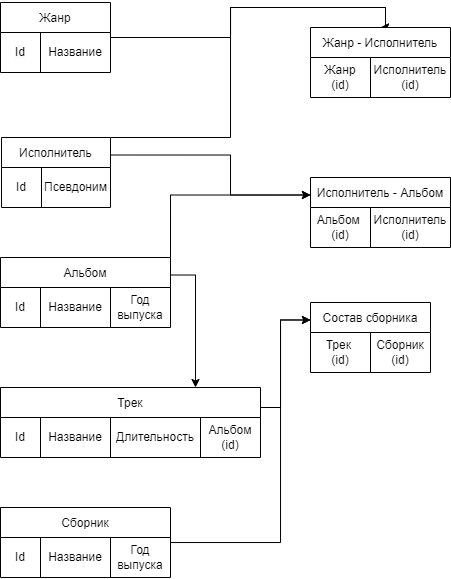

The diagram above was exported from draw.io. Its source (the exported page's mxGraphModel, read from the mxfile embedded in the PNG):
<mxGraphModel dx="961" dy="-299" grid="1" gridSize="10" guides="1" tooltips="1" connect="1" arrows="1" fold="1" page="1" pageScale="1" pageWidth="1169" pageHeight="827" math="0" shadow="0">
  <root>
    <mxCell id="0" />
    <mxCell id="1" parent="0" />
    <mxCell id="mCPTSexXPz2KVKaQxIhH-1" style="edgeStyle=orthogonalEdgeStyle;rounded=0;orthogonalLoop=1;jettySize=auto;html=1;entryX=0.5;entryY=0;entryDx=0;entryDy=0;" edge="1" parent="1" source="mCPTSexXPz2KVKaQxIhH-2" target="mCPTSexXPz2KVKaQxIhH-11">
      <mxGeometry relative="1" as="geometry">
        <Array as="points">
          <mxPoint x="580" y="1005" />
          <mxPoint x="580" y="975" />
          <mxPoint x="735" y="975" />
        </Array>
      </mxGeometry>
    </mxCell>
    <mxCell id="mCPTSexXPz2KVKaQxIhH-2" value="Жанр" style="shape=table;startSize=30;container=1;collapsible=0;childLayout=tableLayout;" vertex="1" parent="1">
      <mxGeometry x="350" y="970.0000000000001" width="110" height="70" as="geometry" />
    </mxCell>
    <mxCell id="mCPTSexXPz2KVKaQxIhH-3" value="" style="shape=tableRow;horizontal=0;startSize=0;swimlaneHead=0;swimlaneBody=0;strokeColor=inherit;top=0;left=0;bottom=0;right=0;collapsible=0;dropTarget=0;fillColor=none;points=[[0,0.5],[1,0.5]];portConstraint=eastwest;" vertex="1" parent="mCPTSexXPz2KVKaQxIhH-2">
      <mxGeometry y="30" width="110" height="40" as="geometry" />
    </mxCell>
    <mxCell id="mCPTSexXPz2KVKaQxIhH-4" value="&lt;span style=&quot;color: rgb(0, 0, 0); font-family: Helvetica; font-size: 12px; font-style: normal; font-variant-ligatures: normal; font-variant-caps: normal; font-weight: 400; letter-spacing: normal; orphans: 2; text-align: center; text-indent: 0px; text-transform: none; widows: 2; word-spacing: 0px; -webkit-text-stroke-width: 0px; white-space: normal; background-color: rgb(251, 251, 251); text-decoration-thickness: initial; text-decoration-style: initial; text-decoration-color: initial; display: inline !important; float: none;&quot;&gt;Id&lt;/span&gt;" style="shape=partialRectangle;html=1;whiteSpace=wrap;connectable=0;strokeColor=inherit;overflow=hidden;fillColor=none;top=0;left=0;bottom=0;right=0;pointerEvents=1;" vertex="1" parent="mCPTSexXPz2KVKaQxIhH-3">
      <mxGeometry width="40" height="40" as="geometry">
        <mxRectangle width="40" height="40" as="alternateBounds" />
      </mxGeometry>
    </mxCell>
    <mxCell id="mCPTSexXPz2KVKaQxIhH-5" value="Название" style="shape=partialRectangle;html=1;whiteSpace=wrap;connectable=0;strokeColor=inherit;overflow=hidden;fillColor=none;top=0;left=0;bottom=0;right=0;pointerEvents=1;" vertex="1" parent="mCPTSexXPz2KVKaQxIhH-3">
      <mxGeometry x="40" width="70" height="40" as="geometry">
        <mxRectangle width="70" height="40" as="alternateBounds" />
      </mxGeometry>
    </mxCell>
    <mxCell id="mCPTSexXPz2KVKaQxIhH-6" style="edgeStyle=orthogonalEdgeStyle;rounded=0;orthogonalLoop=1;jettySize=auto;html=1;entryX=0.5;entryY=0;entryDx=0;entryDy=0;exitX=1;exitY=0;exitDx=0;exitDy=0;" edge="1" parent="1" source="mCPTSexXPz2KVKaQxIhH-7" target="mCPTSexXPz2KVKaQxIhH-11">
      <mxGeometry relative="1" as="geometry">
        <Array as="points">
          <mxPoint x="580" y="1105" />
          <mxPoint x="580" y="975" />
          <mxPoint x="735" y="975" />
        </Array>
      </mxGeometry>
    </mxCell>
    <mxCell id="mCPTSexXPz2KVKaQxIhH-7" value="Исполнитель" style="shape=table;startSize=30;container=1;collapsible=0;childLayout=tableLayout;" vertex="1" parent="1">
      <mxGeometry x="351" y="1105" width="109" height="70" as="geometry" />
    </mxCell>
    <mxCell id="mCPTSexXPz2KVKaQxIhH-8" value="" style="shape=tableRow;horizontal=0;startSize=0;swimlaneHead=0;swimlaneBody=0;strokeColor=inherit;top=0;left=0;bottom=0;right=0;collapsible=0;dropTarget=0;fillColor=none;points=[[0,0.5],[1,0.5]];portConstraint=eastwest;" vertex="1" parent="mCPTSexXPz2KVKaQxIhH-7">
      <mxGeometry y="30" width="109" height="40" as="geometry" />
    </mxCell>
    <mxCell id="mCPTSexXPz2KVKaQxIhH-9" value="Id" style="shape=partialRectangle;html=1;whiteSpace=wrap;connectable=0;strokeColor=inherit;overflow=hidden;fillColor=none;top=0;left=0;bottom=0;right=0;pointerEvents=1;" vertex="1" parent="mCPTSexXPz2KVKaQxIhH-8">
      <mxGeometry width="40" height="40" as="geometry">
        <mxRectangle width="40" height="40" as="alternateBounds" />
      </mxGeometry>
    </mxCell>
    <mxCell id="mCPTSexXPz2KVKaQxIhH-10" value="Псевдоним" style="shape=partialRectangle;html=1;whiteSpace=wrap;connectable=0;strokeColor=inherit;overflow=hidden;fillColor=none;top=0;left=0;bottom=0;right=0;pointerEvents=1;" vertex="1" parent="mCPTSexXPz2KVKaQxIhH-8">
      <mxGeometry x="40" width="69" height="40" as="geometry">
        <mxRectangle width="69" height="40" as="alternateBounds" />
      </mxGeometry>
    </mxCell>
    <mxCell id="mCPTSexXPz2KVKaQxIhH-11" value="Жанр - Исполнитель" style="shape=table;startSize=30;container=1;collapsible=0;childLayout=tableLayout;" vertex="1" parent="1">
      <mxGeometry x="660" y="995.0000000000001" width="140" height="70" as="geometry" />
    </mxCell>
    <mxCell id="mCPTSexXPz2KVKaQxIhH-12" value="" style="shape=tableRow;horizontal=0;startSize=0;swimlaneHead=0;swimlaneBody=0;strokeColor=inherit;top=0;left=0;bottom=0;right=0;collapsible=0;dropTarget=0;fillColor=none;points=[[0,0.5],[1,0.5]];portConstraint=eastwest;" vertex="1" parent="mCPTSexXPz2KVKaQxIhH-11">
      <mxGeometry y="30" width="140" height="40" as="geometry" />
    </mxCell>
    <mxCell id="mCPTSexXPz2KVKaQxIhH-13" value="Жанр&lt;div&gt;&lt;span style=&quot;background-color: initial;&quot;&gt;(id)&lt;/span&gt;&lt;/div&gt;" style="shape=partialRectangle;html=1;whiteSpace=wrap;connectable=0;strokeColor=inherit;overflow=hidden;fillColor=none;top=0;left=0;bottom=0;right=0;pointerEvents=1;" vertex="1" parent="mCPTSexXPz2KVKaQxIhH-12">
      <mxGeometry width="60" height="40" as="geometry">
        <mxRectangle width="60" height="40" as="alternateBounds" />
      </mxGeometry>
    </mxCell>
    <mxCell id="mCPTSexXPz2KVKaQxIhH-14" value="Исполнитель (id)" style="shape=partialRectangle;html=1;whiteSpace=wrap;connectable=0;strokeColor=inherit;overflow=hidden;fillColor=none;top=0;left=0;bottom=0;right=0;pointerEvents=1;" vertex="1" parent="mCPTSexXPz2KVKaQxIhH-12">
      <mxGeometry x="60" width="80" height="40" as="geometry">
        <mxRectangle width="80" height="40" as="alternateBounds" />
      </mxGeometry>
    </mxCell>
    <mxCell id="mCPTSexXPz2KVKaQxIhH-15" value="Альбом" style="shape=table;startSize=30;container=1;collapsible=0;childLayout=tableLayout;" vertex="1" parent="1">
      <mxGeometry x="350" y="1225" width="170" height="70" as="geometry" />
    </mxCell>
    <mxCell id="mCPTSexXPz2KVKaQxIhH-16" value="" style="shape=tableRow;horizontal=0;startSize=0;swimlaneHead=0;swimlaneBody=0;strokeColor=inherit;top=0;left=0;bottom=0;right=0;collapsible=0;dropTarget=0;fillColor=none;points=[[0,0.5],[1,0.5]];portConstraint=eastwest;" vertex="1" parent="mCPTSexXPz2KVKaQxIhH-15">
      <mxGeometry y="30" width="170" height="40" as="geometry" />
    </mxCell>
    <mxCell id="mCPTSexXPz2KVKaQxIhH-17" value="Id" style="shape=partialRectangle;html=1;whiteSpace=wrap;connectable=0;strokeColor=inherit;overflow=hidden;fillColor=none;top=0;left=0;bottom=0;right=0;pointerEvents=1;" vertex="1" parent="mCPTSexXPz2KVKaQxIhH-16">
      <mxGeometry width="40" height="40" as="geometry">
        <mxRectangle width="40" height="40" as="alternateBounds" />
      </mxGeometry>
    </mxCell>
    <mxCell id="mCPTSexXPz2KVKaQxIhH-18" value="Название" style="shape=partialRectangle;html=1;whiteSpace=wrap;connectable=0;strokeColor=inherit;overflow=hidden;fillColor=none;top=0;left=0;bottom=0;right=0;pointerEvents=1;" vertex="1" parent="mCPTSexXPz2KVKaQxIhH-16">
      <mxGeometry x="40" width="70" height="40" as="geometry">
        <mxRectangle width="70" height="40" as="alternateBounds" />
      </mxGeometry>
    </mxCell>
    <mxCell id="mCPTSexXPz2KVKaQxIhH-19" value="Год выпуска" style="shape=partialRectangle;html=1;whiteSpace=wrap;connectable=0;strokeColor=inherit;overflow=hidden;fillColor=none;top=0;left=0;bottom=0;right=0;pointerEvents=1;" vertex="1" parent="mCPTSexXPz2KVKaQxIhH-16">
      <mxGeometry x="110" width="60" height="40" as="geometry">
        <mxRectangle width="60" height="40" as="alternateBounds" />
      </mxGeometry>
    </mxCell>
    <mxCell id="mCPTSexXPz2KVKaQxIhH-20" value="Исполнитель - Альбом" style="shape=table;startSize=30;container=1;collapsible=0;childLayout=tableLayout;" vertex="1" parent="1">
      <mxGeometry x="660" y="1145" width="140" height="70" as="geometry" />
    </mxCell>
    <mxCell id="mCPTSexXPz2KVKaQxIhH-21" value="" style="shape=tableRow;horizontal=0;startSize=0;swimlaneHead=0;swimlaneBody=0;strokeColor=inherit;top=0;left=0;bottom=0;right=0;collapsible=0;dropTarget=0;fillColor=none;points=[[0,0.5],[1,0.5]];portConstraint=eastwest;" vertex="1" parent="mCPTSexXPz2KVKaQxIhH-20">
      <mxGeometry y="30" width="140" height="40" as="geometry" />
    </mxCell>
    <mxCell id="mCPTSexXPz2KVKaQxIhH-22" value="Альбом&amp;nbsp;&lt;div&gt;(id)&lt;/div&gt;" style="shape=partialRectangle;html=1;whiteSpace=wrap;connectable=0;strokeColor=inherit;overflow=hidden;fillColor=none;top=0;left=0;bottom=0;right=0;pointerEvents=1;" vertex="1" parent="mCPTSexXPz2KVKaQxIhH-21">
      <mxGeometry width="60" height="40" as="geometry">
        <mxRectangle width="60" height="40" as="alternateBounds" />
      </mxGeometry>
    </mxCell>
    <mxCell id="mCPTSexXPz2KVKaQxIhH-23" value="Исполнитель (id)" style="shape=partialRectangle;html=1;whiteSpace=wrap;connectable=0;strokeColor=inherit;overflow=hidden;fillColor=none;top=0;left=0;bottom=0;right=0;pointerEvents=1;" vertex="1" parent="mCPTSexXPz2KVKaQxIhH-21">
      <mxGeometry x="60" width="80" height="40" as="geometry">
        <mxRectangle width="80" height="40" as="alternateBounds" />
      </mxGeometry>
    </mxCell>
    <mxCell id="mCPTSexXPz2KVKaQxIhH-24" style="edgeStyle=orthogonalEdgeStyle;rounded=0;orthogonalLoop=1;jettySize=auto;html=1;entryX=0;entryY=0.25;entryDx=0;entryDy=0;exitX=1;exitY=0;exitDx=0;exitDy=0;" edge="1" parent="1" source="mCPTSexXPz2KVKaQxIhH-15" target="mCPTSexXPz2KVKaQxIhH-20">
      <mxGeometry relative="1" as="geometry">
        <mxPoint x="531" y="1235" as="sourcePoint" />
      </mxGeometry>
    </mxCell>
    <mxCell id="mCPTSexXPz2KVKaQxIhH-25" style="edgeStyle=orthogonalEdgeStyle;rounded=0;orthogonalLoop=1;jettySize=auto;html=1;entryX=0;entryY=0.25;entryDx=0;entryDy=0;exitX=1;exitY=0.25;exitDx=0;exitDy=0;" edge="1" parent="1" source="mCPTSexXPz2KVKaQxIhH-7" target="mCPTSexXPz2KVKaQxIhH-20">
      <mxGeometry relative="1" as="geometry">
        <Array as="points">
          <mxPoint x="580" y="1123" />
          <mxPoint x="580" y="1163" />
        </Array>
      </mxGeometry>
    </mxCell>
    <mxCell id="mCPTSexXPz2KVKaQxIhH-26" style="edgeStyle=orthogonalEdgeStyle;rounded=0;orthogonalLoop=1;jettySize=auto;html=1;entryX=0;entryY=0.25;entryDx=0;entryDy=0;exitX=1;exitY=0.25;exitDx=0;exitDy=0;" edge="1" parent="1" source="mCPTSexXPz2KVKaQxIhH-27" target="mCPTSexXPz2KVKaQxIhH-39">
      <mxGeometry relative="1" as="geometry">
        <mxPoint x="590" y="1360" as="sourcePoint" />
        <Array as="points">
          <mxPoint x="600" y="1375" />
          <mxPoint x="630" y="1375" />
          <mxPoint x="630" y="1287" />
        </Array>
      </mxGeometry>
    </mxCell>
    <mxCell id="mCPTSexXPz2KVKaQxIhH-27" value="Трек" style="shape=table;startSize=30;container=1;collapsible=0;childLayout=tableLayout;" vertex="1" parent="1">
      <mxGeometry x="350" y="1355" width="260" height="70" as="geometry" />
    </mxCell>
    <mxCell id="mCPTSexXPz2KVKaQxIhH-28" value="" style="shape=tableRow;horizontal=0;startSize=0;swimlaneHead=0;swimlaneBody=0;strokeColor=inherit;top=0;left=0;bottom=0;right=0;collapsible=0;dropTarget=0;fillColor=none;points=[[0,0.5],[1,0.5]];portConstraint=eastwest;" vertex="1" parent="mCPTSexXPz2KVKaQxIhH-27">
      <mxGeometry y="30" width="260" height="40" as="geometry" />
    </mxCell>
    <mxCell id="mCPTSexXPz2KVKaQxIhH-43" value="Id" style="shape=partialRectangle;html=1;whiteSpace=wrap;connectable=0;strokeColor=inherit;overflow=hidden;fillColor=none;top=0;left=0;bottom=0;right=0;pointerEvents=1;" vertex="1" parent="mCPTSexXPz2KVKaQxIhH-28">
      <mxGeometry width="40" height="40" as="geometry">
        <mxRectangle width="40" height="40" as="alternateBounds" />
      </mxGeometry>
    </mxCell>
    <mxCell id="mCPTSexXPz2KVKaQxIhH-29" value="Название" style="shape=partialRectangle;html=1;whiteSpace=wrap;connectable=0;strokeColor=inherit;overflow=hidden;fillColor=none;top=0;left=0;bottom=0;right=0;pointerEvents=1;" vertex="1" parent="mCPTSexXPz2KVKaQxIhH-28">
      <mxGeometry x="40" width="70" height="40" as="geometry">
        <mxRectangle width="70" height="40" as="alternateBounds" />
      </mxGeometry>
    </mxCell>
    <mxCell id="mCPTSexXPz2KVKaQxIhH-30" value="Длительность" style="shape=partialRectangle;html=1;whiteSpace=wrap;connectable=0;strokeColor=inherit;overflow=hidden;fillColor=none;top=0;left=0;bottom=0;right=0;pointerEvents=1;" vertex="1" parent="mCPTSexXPz2KVKaQxIhH-28">
      <mxGeometry x="110" width="90" height="40" as="geometry">
        <mxRectangle width="90" height="40" as="alternateBounds" />
      </mxGeometry>
    </mxCell>
    <mxCell id="mCPTSexXPz2KVKaQxIhH-31" value="Альбом (id)" style="shape=partialRectangle;html=1;whiteSpace=wrap;connectable=0;strokeColor=inherit;overflow=hidden;fillColor=none;top=0;left=0;bottom=0;right=0;pointerEvents=1;" vertex="1" parent="mCPTSexXPz2KVKaQxIhH-28">
      <mxGeometry x="200" width="60" height="40" as="geometry">
        <mxRectangle width="60" height="40" as="alternateBounds" />
      </mxGeometry>
    </mxCell>
    <mxCell id="mCPTSexXPz2KVKaQxIhH-32" style="edgeStyle=orthogonalEdgeStyle;rounded=0;orthogonalLoop=1;jettySize=auto;html=1;entryX=0.75;entryY=0;entryDx=0;entryDy=0;exitX=1;exitY=0.25;exitDx=0;exitDy=0;" edge="1" parent="1" source="mCPTSexXPz2KVKaQxIhH-15" target="mCPTSexXPz2KVKaQxIhH-27">
      <mxGeometry relative="1" as="geometry">
        <mxPoint x="570" y="1250" as="sourcePoint" />
      </mxGeometry>
    </mxCell>
    <mxCell id="mCPTSexXPz2KVKaQxIhH-33" style="edgeStyle=orthogonalEdgeStyle;rounded=0;orthogonalLoop=1;jettySize=auto;html=1;entryX=0;entryY=0.25;entryDx=0;entryDy=0;" edge="1" parent="1" source="mCPTSexXPz2KVKaQxIhH-34" target="mCPTSexXPz2KVKaQxIhH-39">
      <mxGeometry relative="1" as="geometry">
        <Array as="points">
          <mxPoint x="630" y="1510" />
          <mxPoint x="630" y="1287" />
        </Array>
      </mxGeometry>
    </mxCell>
    <mxCell id="mCPTSexXPz2KVKaQxIhH-34" value="Сборник" style="shape=table;startSize=30;container=1;collapsible=0;childLayout=tableLayout;" vertex="1" parent="1">
      <mxGeometry x="350" y="1475" width="170" height="70" as="geometry" />
    </mxCell>
    <mxCell id="mCPTSexXPz2KVKaQxIhH-35" value="" style="shape=tableRow;horizontal=0;startSize=0;swimlaneHead=0;swimlaneBody=0;strokeColor=inherit;top=0;left=0;bottom=0;right=0;collapsible=0;dropTarget=0;fillColor=none;points=[[0,0.5],[1,0.5]];portConstraint=eastwest;" vertex="1" parent="mCPTSexXPz2KVKaQxIhH-34">
      <mxGeometry y="30" width="170" height="40" as="geometry" />
    </mxCell>
    <mxCell id="mCPTSexXPz2KVKaQxIhH-36" value="Id" style="shape=partialRectangle;html=1;whiteSpace=wrap;connectable=0;strokeColor=inherit;overflow=hidden;fillColor=none;top=0;left=0;bottom=0;right=0;pointerEvents=1;" vertex="1" parent="mCPTSexXPz2KVKaQxIhH-35">
      <mxGeometry width="40" height="40" as="geometry">
        <mxRectangle width="40" height="40" as="alternateBounds" />
      </mxGeometry>
    </mxCell>
    <mxCell id="mCPTSexXPz2KVKaQxIhH-37" value="Название" style="shape=partialRectangle;html=1;whiteSpace=wrap;connectable=0;strokeColor=inherit;overflow=hidden;fillColor=none;top=0;left=0;bottom=0;right=0;pointerEvents=1;" vertex="1" parent="mCPTSexXPz2KVKaQxIhH-35">
      <mxGeometry x="40" width="70" height="40" as="geometry">
        <mxRectangle width="70" height="40" as="alternateBounds" />
      </mxGeometry>
    </mxCell>
    <mxCell id="mCPTSexXPz2KVKaQxIhH-38" value="Год выпуска" style="shape=partialRectangle;html=1;whiteSpace=wrap;connectable=0;strokeColor=inherit;overflow=hidden;fillColor=none;top=0;left=0;bottom=0;right=0;pointerEvents=1;" vertex="1" parent="mCPTSexXPz2KVKaQxIhH-35">
      <mxGeometry x="110" width="60" height="40" as="geometry">
        <mxRectangle width="60" height="40" as="alternateBounds" />
      </mxGeometry>
    </mxCell>
    <mxCell id="mCPTSexXPz2KVKaQxIhH-39" value="Состав сборника" style="shape=table;startSize=30;container=1;collapsible=0;childLayout=tableLayout;" vertex="1" parent="1">
      <mxGeometry x="660" y="1270" width="120" height="70" as="geometry" />
    </mxCell>
    <mxCell id="mCPTSexXPz2KVKaQxIhH-40" value="" style="shape=tableRow;horizontal=0;startSize=0;swimlaneHead=0;swimlaneBody=0;strokeColor=inherit;top=0;left=0;bottom=0;right=0;collapsible=0;dropTarget=0;fillColor=none;points=[[0,0.5],[1,0.5]];portConstraint=eastwest;" vertex="1" parent="mCPTSexXPz2KVKaQxIhH-39">
      <mxGeometry y="30" width="120" height="40" as="geometry" />
    </mxCell>
    <mxCell id="mCPTSexXPz2KVKaQxIhH-41" value="Трек&amp;nbsp;&lt;div&gt;(id)&lt;/div&gt;" style="shape=partialRectangle;html=1;whiteSpace=wrap;connectable=0;strokeColor=inherit;overflow=hidden;fillColor=none;top=0;left=0;bottom=0;right=0;pointerEvents=1;" vertex="1" parent="mCPTSexXPz2KVKaQxIhH-40">
      <mxGeometry width="60" height="40" as="geometry">
        <mxRectangle width="60" height="40" as="alternateBounds" />
      </mxGeometry>
    </mxCell>
    <mxCell id="mCPTSexXPz2KVKaQxIhH-42" value="Сборник (id)" style="shape=partialRectangle;html=1;whiteSpace=wrap;connectable=0;strokeColor=inherit;overflow=hidden;fillColor=none;top=0;left=0;bottom=0;right=0;pointerEvents=1;" vertex="1" parent="mCPTSexXPz2KVKaQxIhH-40">
      <mxGeometry x="60" width="60" height="40" as="geometry">
        <mxRectangle width="60" height="40" as="alternateBounds" />
      </mxGeometry>
    </mxCell>
  </root>
</mxGraphModel>